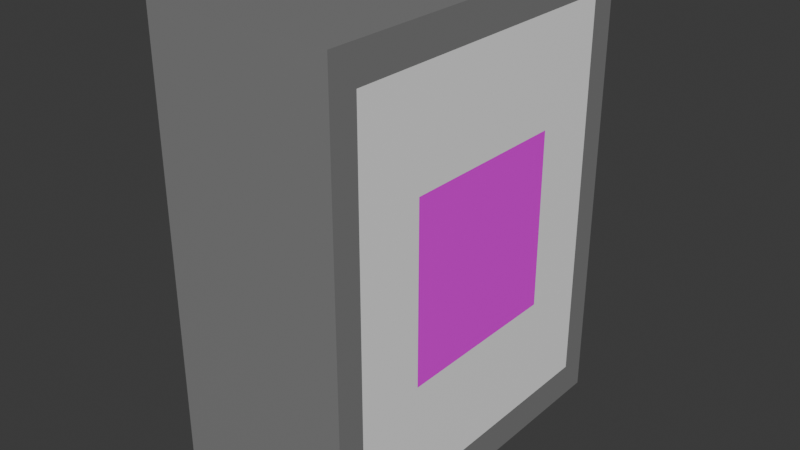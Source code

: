 # Source: shitok.blend  (saved by Blender 4.4.30; exported with 4.5.12 LTS)
import bpy
from mathutils import Matrix  # noqa: F401  (used for matrix-valued properties, if any)

bpy.ops.wm.read_factory_settings(use_empty=True)
scene = bpy.context.scene
scene.name = 'Scene'

# ---- collections
col_collection = bpy.data.collections.new('Collection'); scene.collection.children.link(col_collection)

# ---- images (referenced by path relative to the original .blend; pixels are not part of the script)
import os
ASSET_DIR = os.environ.get("B2B_ASSET_DIR", "")  # directory of the original .blend (textures are referenced by path, not embedded)
HERE = os.path.dirname(os.path.abspath(__file__))  # packed textures are extracted next to this script under _unpacked/

def load_image(name, relpath, width, height, colorspace="sRGB"):
    """Load a texture the original file referenced (path relative to the .blend, or extracted next to this script)."""
    p = next((c for c in (os.path.join(HERE, relpath), os.path.join(ASSET_DIR, relpath)) if relpath and os.path.exists(c)), "")
    if p:
        img = bpy.data.images.load(p, check_existing=True)
        img.name = name
    else:  # same state as the original file: an image datablock whose file is absent (Cycles renders it pink)
        img = bpy.data.images.new(name, width, height)
        img.source = "FILE"
        img.filepath = "//" + (relpath or name)
    img.colorspace_settings.name = colorspace
    return img
img_i__5__png = load_image('i-_5_.png', 'i-_5_.png', 1024, 1024, 'sRGB')
img_photo_2025_03_26_21_34_43_jpg = load_image('photo_2025-03-26_21-34-43.jpg', 'photo_2025-03-26_21-34-43.jpg', 1024, 1024, 'sRGB')

# ---- materials (node trees are filled in below, after node groups)
mat_material = bpy.data.materials.new('Material')
mat_material.alpha_threshold = 0.0
mat_material.roughness = 0.5
mat_material.line_color = (0.0, 0.0, 0.0, 1.0)
mat_material_002 = bpy.data.materials.new('Material.002')
mat_material_003 = bpy.data.materials.new('Material.003')
mat_material_004 = bpy.data.materials.new('Material.004')

# ---- material node trees
mat_material.use_nodes = True; mat_material.node_tree.nodes.clear()
_N = mat_material.node_tree.nodes; _L = mat_material.node_tree.links
n0 = _N.new('ShaderNodeOutputMaterial'); n0.name = 'Material Output'; n0.location = (300, 300)
n1 = _N.new('ShaderNodeBsdfPrincipled'); n1.name = 'Principled BSDF'; n1.location = (10, 300)
n1.inputs[0].default_value = (0.2259, 0.2259, 0.2259, 1.0)
n1.inputs[3].default_value = 1.45
_L.new(n1.outputs[0], n0.inputs[0])
n0.is_active_output = True
mat_material_002.use_nodes = True; mat_material_002.node_tree.nodes.clear()
_N = mat_material_002.node_tree.nodes; _L = mat_material_002.node_tree.links
n0 = _N.new('ShaderNodeBsdfPrincipled'); n0.name = 'Principled BSDF'; n0.location = (10, 300)
n0.inputs[0].default_value = (1.0, 1.0, 1.0, 1.0)
n1 = _N.new('ShaderNodeOutputMaterial'); n1.name = 'Material Output'; n1.location = (300, 300)
_L.new(n0.outputs[0], n1.inputs[0])
n1.is_active_output = True
mat_material_003.use_nodes = True; mat_material_003.node_tree.nodes.clear()
_N = mat_material_003.node_tree.nodes; _L = mat_material_003.node_tree.links
n0 = _N.new('ShaderNodeBsdfPrincipled'); n0.name = 'Principled BSDF'; n0.location = (10, 300)
n1 = _N.new('ShaderNodeOutputMaterial'); n1.name = 'Material Output'; n1.location = (300, 300)
n2 = _N.new('ShaderNodeTexImage'); n2.name = 'Image Texture'; n2.location = (-280, 280)
n2.image = img_i__5__png
_L.new(n0.outputs[0], n1.inputs[0])
_L.new(n2.outputs[0], n0.inputs[0])
n1.is_active_output = True
mat_material_004.use_nodes = True; mat_material_004.node_tree.nodes.clear()
_N = mat_material_004.node_tree.nodes; _L = mat_material_004.node_tree.links
n0 = _N.new('ShaderNodeBsdfPrincipled'); n0.name = 'Principled BSDF'; n0.location = (10, 300)
n1 = _N.new('ShaderNodeOutputMaterial'); n1.name = 'Material Output'; n1.location = (300, 300)
n2 = _N.new('ShaderNodeTexImage'); n2.name = 'Image Texture'; n2.location = (-280, 280)
n2.image = img_photo_2025_03_26_21_34_43_jpg
_L.new(n0.outputs[0], n1.inputs[0])
_L.new(n2.outputs[0], n0.inputs[0])
n1.is_active_output = True

# ---- world
world_world = bpy.data.worlds.new('World'); scene.world = world_world
world_world.use_nodes = True; world_world.node_tree.nodes.clear()
_N = world_world.node_tree.nodes; _L = world_world.node_tree.links
n0 = _N.new('ShaderNodeOutputWorld'); n0.name = 'World Output'; n0.location = (300, 300)
n1 = _N.new('ShaderNodeBackground'); n1.name = 'Background'; n1.location = (10, 300)
n1.inputs[0].default_value = (0.05088, 0.05088, 0.05088, 1.0)
_L.new(n1.outputs[0], n0.inputs[0])
n0.is_active_output = True
world_world.color = (0.05088, 0.05088, 0.05088)
world_world.sun_shadow_jitter_overblur = 0.0

# ---- meshes
me_cube = bpy.data.meshes.new('Cube')
me_cube.from_pydata([(1.0, 0.85, 0.85), (1.0, 0.85, -0.85), (1.0, -0.85, 0.85), (1.0, -0.85, -0.85), (-1.0, 1.0, 1.0), (-1.0, 1.0, -1.0), (-1.0, -1.0, 1.0), (-1.0, -1.0, -1.0), (1.0, 1.0, 1.0), (1.0, 1.0, -1.0), (1.0, -1.0, 1.0), (1.0, -1.0, -1.0), (-0.7961, 0.85, 0.85), (-0.7961, 0.85, -0.85), (-0.7961, -0.85, 0.85), (-0.7961, -0.85, -0.85), (-1.0, 0.3333, -1.0), (-1.0, -0.3333, -1.0), (1.0, 0.3333, 1.0), (1.0, -0.3333, 1.0), (-1.0, -0.3333, 1.0), (-1.0, 0.3333, 1.0), (1.0, -0.3333, -1.0), (1.0, 0.3333, -1.0), (1.0, 0.2833, 0.85), (1.0, -0.2833, 0.85), (1.0, -0.2833, -0.85), (1.0, 0.2833, -0.85), (-0.7961, 0.2833, 0.85), (-0.7961, -0.2833, 0.85), (-0.7961, -0.2833, -0.85), (-0.7961, 0.2833, -0.85), (0.125, 0.2833, 0.85), (0.125, 0.2833, -0.85), (0.125, -0.2833, 0.85), (0.125, -0.2833, -0.85), (1.0, 1.0, 0.3333), (1.0, 1.0, -0.3333), (-1.0, -1.0, -0.3333), (-1.0, -1.0, 0.3333), (1.0, -1.0, 0.3333), (1.0, -1.0, -0.3333), (-1.0, 1.0, 0.3333), (-1.0, 1.0, -0.3333), (1.0, 0.85, 0.2833), (1.0, 0.85, -0.2833), (1.0, -0.85, 0.2833), (1.0, -0.85, -0.2833), (-0.7961, 0.85, 0.2833), (-0.7961, 0.85, -0.2833), (-0.7961, -0.85, 0.2833), (-0.7961, -0.85, -0.2833), (-1.0, -0.3333, 0.3333), (-1.0, -0.3333, -0.3333), (-1.0, 0.3333, 0.3333), (-1.0, 0.3333, -0.3333), (-0.7961, 0.2583, 0.85), (-0.7961, 0.2583, -0.85), (0.125, 0.2583, 0.85), (0.125, 0.2583, -0.85), (-0.7961, 0.3083, 0.85), (-0.7961, 0.3083, -0.85), (0.125, 0.3083, 0.85), (0.125, 0.3083, -0.85), (-0.7961, -0.2583, 0.85), (-0.7961, -0.2583, -0.85), (0.125, -0.2583, 0.85), (0.125, -0.2583, -0.85), (-0.7961, -0.3083, 0.85), (-0.7961, -0.3083, -0.85), (0.125, -0.3083, 0.85), (0.125, -0.3083, -0.85)], [], [(19, 20, 6, 10), (40, 10, 6, 39), (54, 21, 4, 42), (17, 22, 11, 7), (25, 2, 14, 29), (42, 4, 8, 36), (45, 1, 9, 37), (46, 2, 10, 40), (24, 0, 8, 18), (26, 3, 11, 22), (30, 29, 14, 50, 51, 15), (44, 0, 12, 48), (27, 1, 13, 31), (47, 3, 15, 51), (3, 26, 30, 15), (26, 27, 31, 30), (13, 49, 48, 12, 28, 31), (31, 28, 29, 30), (1, 27, 23, 9), (27, 26, 22, 23), (2, 25, 19, 10), (25, 24, 18, 19), (0, 24, 28, 12), (24, 25, 29, 28), (5, 9, 23, 16), (16, 23, 22, 17), (39, 6, 20, 52), (52, 20, 21, 54), (8, 4, 21, 18), (18, 21, 20, 19), (28, 31, 57, 56), (35, 30, 65, 67), (17, 53, 55, 16), (53, 52, 54, 55), (7, 38, 53, 17), (38, 39, 52, 53), (2, 46, 50, 14), (46, 47, 51, 50), (1, 45, 49, 13), (45, 44, 48, 49), (3, 47, 41, 11), (47, 46, 40, 41), (0, 44, 36, 8), (44, 45, 37, 36), (5, 43, 37, 9), (43, 42, 36, 37), (16, 55, 43, 5), (55, 54, 42, 43), (11, 41, 38, 7), (41, 40, 39, 38), (56, 57, 59, 58), (31, 33, 59, 57), (33, 32, 58, 59), (32, 28, 56, 58), (28, 32, 62, 60), (60, 62, 63, 61), (31, 28, 60, 61), (33, 31, 61, 63), (32, 33, 63, 62), (65, 64, 66, 67), (30, 29, 64, 65), (29, 34, 66, 64), (34, 35, 67, 66), (30, 35, 71, 69), (70, 68, 69, 71), (29, 30, 69, 68), (34, 29, 68, 70), (35, 34, 70, 71)])
_uv = me_cube.uv_layers.new(name='UVMap')
_uv.uv.foreach_set('vector', [0.625, 0.6667, 0.875, 0.6667, 0.875, 0.75, 0.625, 0.75, 0.5417, 0.75, 0.625, 0.75, 0.625, 1.0, 0.5417, 1.0, 0.5417, 0.1667, 0.625, 0.1667, 0.625, 0.25, 0.5417, 0.25, 0.125, 0.6667, 0.375, 0.6667, 0.375, 0.75, 0.125, 0.75, 0.6063, 0.6604, 0.6063, 0.7313, 0.6063, 0.7313, 0.6063, 0.6604, 0.5417, 0.25, 0.625, 0.25, 0.625, 0.5, 0.5417, 0.5, 0.4646, 0.5188, 0.3938, 0.5188, 0.375, 0.5, 0.4583, 0.5, 0.5354, 0.7313, 0.6063, 0.7313, 0.625, 0.75, 0.5417, 0.75, 0.6063, 0.5896, 0.6063, 0.5188, 0.625, 0.5, 0.625, 0.5833, 0.3938, 0.6604, 0.3938, 0.7313, 0.375, 0.75, 0.375, 0.6667, 0.3938, 0.6604, 0.6063, 0.6604, 0.6063, 0.7313, 0.5354, 0.7313, 0.4646, 0.7313, 0.3938, 0.7313, 0.5354, 0.5188, 0.6063, 0.5188, 0.6063, 0.5188, 0.5354, 0.5188, 0.3938, 0.5896, 0.3938, 0.5188, 0.3938, 0.5188, 0.3938, 0.5896, 0.4646, 0.7313, 0.3938, 0.7313, 0.3938, 0.7313, 0.4646, 0.7313, 0.3938, 0.7313, 0.3938, 0.6604, 0.3938, 0.6604, 0.3938, 0.7313, 0.3938, 0.6604, 0.3938, 0.5896, 0.3938, 0.5896, 0.3938, 0.6604, 0.3938, 0.5188, 0.4646, 0.5188, 0.5354, 0.5188, 0.6063, 0.5188, 0.6063, 0.5896, 0.3938, 0.5896, 0.3938, 0.5896, 0.6063, 0.5896, 0.6063, 0.6604, 0.3938, 0.6604, 0.3938, 0.5188, 0.3938, 0.5896, 0.375, 0.5833, 0.375, 0.5, 0.3938, 0.5896, 0.3938, 0.6604, 0.375, 0.6667, 0.375, 0.5833, 0.6063, 0.7313, 0.6063, 0.6604, 0.625, 0.6667, 0.625, 0.75, 0.6063, 0.6604, 0.6063, 0.5896, 0.625, 0.5833, 0.625, 0.6667, 0.6063, 0.5188, 0.6063, 0.5896, 0.6063, 0.5896, 0.6063, 0.5188, 0.6063, 0.5896, 0.6063, 0.6604, 0.6063, 0.6604, 0.6063, 0.5896, 0.125, 0.5, 0.375, 0.5, 0.375, 0.5833, 0.125, 0.5833, 0.125, 0.5833, 0.375, 0.5833, 0.375, 0.6667, 0.125, 0.6667, 0.5417, 0.0, 0.625, 0.0, 0.625, 0.08333, 0.5417, 0.08333, 0.5417, 0.08333, 0.625, 0.08333, 0.625, 0.1667, 0.5417, 0.1667, 0.625, 0.5, 0.875, 0.5, 0.875, 0.5833, 0.625, 0.5833, 0.625, 0.5833, 0.875, 0.5833, 0.875, 0.6667, 0.625, 0.6667, 0.6063, 0.5896, 0.3938, 0.5896, 0.3938, 0.5896, 0.6063, 0.5896, 0.0, 0.0, 0.0, 0.0, 0.0, 0.0, 0.0, 0.0, 0.375, 0.08333, 0.4583, 0.08333, 0.4583, 0.1667, 0.375, 0.1667, 0.4583, 0.08333, 0.5417, 0.08333, 0.5417, 0.1667, 0.4583, 0.1667, 0.375, 0.0, 0.4583, 0.0, 0.4583, 0.08333, 0.375, 0.08333, 0.4583, 0.0, 0.5417, 0.0, 0.5417, 0.08333, 0.4583, 0.08333, 0.6063, 0.7313, 0.5354, 0.7313, 0.5354, 0.7313, 0.6063, 0.7313, 0.5354, 0.7313, 0.4646, 0.7313, 0.4646, 0.7313, 0.5354, 0.7313, 0.3938, 0.5188, 0.4646, 0.5188, 0.4646, 0.5188, 0.3938, 0.5188, 0.4646, 0.5188, 0.5354, 0.5188, 0.5354, 0.5188, 0.4646, 0.5188, 0.3938, 0.7313, 0.4646, 0.7313, 0.4583, 0.75, 0.375, 0.75, 0.4646, 0.7313, 0.5354, 0.7313, 0.5417, 0.75, 0.4583, 0.75, 0.6063, 0.5188, 0.5354, 0.5188, 0.5417, 0.5, 0.625, 0.5, 0.5354, 0.5188, 0.4646, 0.5188, 0.4583, 0.5, 0.5417, 0.5, 0.375, 0.25, 0.4583, 0.25, 0.4583, 0.5, 0.375, 0.5, 0.4583, 0.25, 0.5417, 0.25, 0.5417, 0.5, 0.4583, 0.5, 0.375, 0.1667, 0.4583, 0.1667, 0.4583, 0.25, 0.375, 0.25, 0.4583, 0.1667, 0.5417, 0.1667, 0.5417, 0.25, 0.4583, 0.25, 0.375, 0.75, 0.4583, 0.75, 0.4583, 1.0, 0.375, 1.0, 0.4583, 0.75, 0.5417, 0.75, 0.5417, 1.0, 0.4583, 1.0, 0.6063, 0.5896, 0.3938, 0.5896, 0.3938, 0.5896, 0.6063, 0.5896, 0.0, 0.0, 0.0, 0.0, 0.0, 0.0, 0.0, 0.0, 0.0, 0.0, 0.0, 0.0, 0.0, 0.0, 0.0, 0.0, 0.0, 0.0, 0.0, 0.0, 0.0, 0.0, 0.0, 0.0, 0.0, 0.0, 0.0, 0.0, 0.0, 0.0, 0.0, 0.0, 0.0, 0.0, 0.0, 0.0, 0.0, 0.0, 0.0, 0.0, 0.3938, 0.5896, 0.6063, 0.5896, 0.6063, 0.5896, 0.3938, 0.5896, 0.0, 0.0, 0.0, 0.0, 0.0, 0.0, 0.0, 0.0, 0.0, 0.0, 0.0, 0.0, 0.0, 0.0, 0.0, 0.0, 0.3938, 0.6604, 0.6063, 0.6604, 0.6063, 0.6604, 0.3938, 0.6604, 0.3938, 0.6604, 0.6063, 0.6604, 0.6063, 0.6604, 0.3938, 0.6604, 0.0, 0.0, 0.0, 0.0, 0.0, 0.0, 0.0, 0.0, 0.0, 0.0, 0.0, 0.0, 0.0, 0.0, 0.0, 0.0, 0.0, 0.0, 0.0, 0.0, 0.0, 0.0, 0.0, 0.0, 0.0, 0.0, 0.0, 0.0, 0.0, 0.0, 0.0, 0.0, 0.6063, 0.6604, 0.3938, 0.6604, 0.3938, 0.6604, 0.6063, 0.6604, 0.0, 0.0, 0.0, 0.0, 0.0, 0.0, 0.0, 0.0, 0.0, 0.0, 0.0, 0.0, 0.0, 0.0, 0.0, 0.0])
me_cube.materials.append(mat_material)
me_cube.use_mirror_vertex_groups = False
me_cube.update()
me_cube_002 = bpy.data.meshes.new('Cube.002')
me_cube_002.from_pydata([(-0.08154, 0.09538, -0.7546), (-0.08154, 0.09538, 0.7546), (-0.08154, 1.265, -0.7546), (-0.08154, 1.265, 0.7546), (0.0, 0.3, -0.385), (0.0, 0.3, 0.385), (0.0, 1.06, -0.385), (0.0, 1.06, 0.385), (0.0, 1.36, 0.85), (0.0, 1.36, -0.85), (0.0, 0.0, -0.85), (0.0, 0.0, 0.85), (-0.08154, 1.36, -0.85), (-0.08154, 0.0, -0.85), (-0.08154, 0.0, 0.85), (-0.08154, 1.36, 0.85)], [], [(0, 1, 3, 2), (12, 15, 8, 9), (6, 7, 5, 4), (10, 11, 14, 13), (12, 9, 10, 13), (8, 15, 14, 11), (7, 6, 9, 8), (6, 4, 10, 9), (5, 7, 8, 11), (4, 5, 11, 10), (0, 2, 12, 13), (1, 0, 13, 14), (3, 1, 14, 15), (2, 3, 15, 12)])
me_cube_002.polygons.foreach_set('material_index', [2, 0, 1, 0, 0, 0, 0, 0, 0, 0, 0, 0, 0, 0])
_uv = me_cube_002.uv_layers.new(name='UVMap')
_uv.uv.foreach_set('vector', [0.9979, -0.001597, 0.9979, 0.9946, 0.00211, 0.9946, 0.00211, -0.001597, 0.375, 0.25, 0.625, 0.25, 0.625, 0.5, 0.375, 0.5, 0.7648, 0.2252, 0.7648, 0.7748, 0.2222, 0.7748, 0.2222, 0.2252, 0.375, 0.75, 0.625, 0.75, 0.625, 1.0, 0.375, 1.0, 0.125, 0.5, 0.375, 0.5, 0.375, 0.75, 0.125, 0.75, 0.625, 0.5, 0.875, 0.5, 0.875, 0.75, 0.625, 0.75, 0.5809, 0.5551, 0.4191, 0.5551, 0.375, 0.5, 0.625, 0.5, 0.4191, 0.5551, 0.4191, 0.6949, 0.375, 0.75, 0.375, 0.5, 0.5809, 0.6949, 0.5809, 0.5551, 0.625, 0.5, 0.625, 0.75, 0.4191, 0.6949, 0.5809, 0.6949, 0.625, 0.75, 0.375, 0.75, 0.9299, 0.05611, 0.07014, 0.05611, 2.98e-08, 0.0, 1.0, 2.98e-08, 0.9299, 0.9439, 0.9299, 0.05611, 1.0, 2.98e-08, 1.0, 1.0, 0.07014, 0.9439, 0.9299, 0.9439, 1.0, 1.0, 0.0, 1.0, 0.07014, 0.05611, 0.07014, 0.9439, 0.0, 1.0, 2.98e-08, 0.0])
me_cube_002.materials.append(mat_material_002)
me_cube_002.materials.append(mat_material_003)
me_cube_002.materials.append(mat_material_004)
me_cube_002.update()

# ---- objects
ob_cube = bpy.data.objects.new('Cube', me_cube)
ob_cube_001 = bpy.data.objects.new('Cube.001', me_cube_002)

# ---- transforms, parenting, visibility, modifiers, constraints
ob_cube.location = (0.0, 0.0, 1.0)
ob_cube.scale = (0.4, 0.8, 1.0)
ob_cube.lock_rotations_4d = False
ob_cube.empty_display_type = 'ARROWS'
ob_cube.lineart.crease_threshold = 0.0
ob_cube_001.location = (0.4, -0.68, 1.0)

# ---- collection membership
col_collection.objects.link(ob_cube)
col_collection.objects.link(ob_cube_001)

# ---- scene / render settings (as saved in the file)
scene.frame_start = 1; scene.frame_end = 250; scene.frame_set(1)
scene.render.engine = 'BLENDER_EEVEE_NEXT'
bpy.context.view_layer.update()

# ---- added for rendering (the .blend has no active camera and no usable light): camera, sun
cam_auto = bpy.data.cameras.new('AutoCamera')
cam_auto.lens = 50.0
cam_auto.sensor_width = 36.0
cam_auto.clip_end = 1000.0
ob_auto_camera = bpy.data.objects.new('AutoCamera', cam_auto)
scene.collection.objects.link(ob_auto_camera)
ob_auto_camera.location = (2.48264, -2.97917, 2.98611)
ob_auto_camera.rotation_euler = (1.09748, -7.21219e-08, 0.694738)
scene.camera = ob_auto_camera
light_auto_sun = bpy.data.lights.new('AutoSun', 'SUN')
light_auto_sun.energy = 3.0
light_auto_sun.angle = 0.0523599
ob_auto_sun = bpy.data.objects.new('AutoSun', light_auto_sun)
scene.collection.objects.link(ob_auto_sun)
ob_auto_sun.rotation_euler = (0.872665, 0.174533, 0.523599)
bpy.context.view_layer.update()
